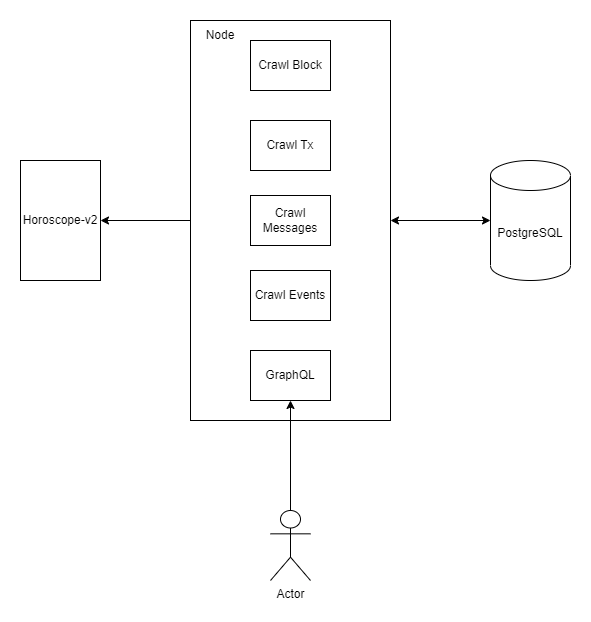

The diagram above was exported from draw.io. Its source (the exported page's mxGraphModel, read from the mxfile embedded in the PNG):
<mxGraphModel dx="1434" dy="800" grid="1" gridSize="10" guides="1" tooltips="1" connect="1" arrows="1" fold="1" page="1" pageScale="1" pageWidth="850" pageHeight="1100" math="0" shadow="0">
  <root>
    <mxCell id="0" />
    <mxCell id="1" parent="0" />
    <mxCell id="03qy4p_iNDJkYCqX1la4-5" value="" style="rounded=0;whiteSpace=wrap;html=1;" vertex="1" parent="1">
      <mxGeometry x="200" y="80" width="200" height="400" as="geometry" />
    </mxCell>
    <mxCell id="03qy4p_iNDJkYCqX1la4-2" value="Horoscope-v2" style="rounded=0;whiteSpace=wrap;html=1;" vertex="1" parent="1">
      <mxGeometry x="30" y="220" width="80" height="120" as="geometry" />
    </mxCell>
    <mxCell id="03qy4p_iNDJkYCqX1la4-3" value="Crawl Block" style="rounded=0;whiteSpace=wrap;html=1;" vertex="1" parent="1">
      <mxGeometry x="260" y="100" width="80" height="50" as="geometry" />
    </mxCell>
    <mxCell id="03qy4p_iNDJkYCqX1la4-6" value="Crawl Tx" style="rounded=0;whiteSpace=wrap;html=1;" vertex="1" parent="1">
      <mxGeometry x="260" y="180" width="80" height="50" as="geometry" />
    </mxCell>
    <mxCell id="03qy4p_iNDJkYCqX1la4-7" value="Crawl Messages" style="rounded=0;whiteSpace=wrap;html=1;" vertex="1" parent="1">
      <mxGeometry x="260" y="255" width="80" height="50" as="geometry" />
    </mxCell>
    <mxCell id="03qy4p_iNDJkYCqX1la4-8" value="Crawl Events" style="rounded=0;whiteSpace=wrap;html=1;" vertex="1" parent="1">
      <mxGeometry x="260" y="330" width="80" height="50" as="geometry" />
    </mxCell>
    <mxCell id="03qy4p_iNDJkYCqX1la4-11" value="PostgreSQL" style="shape=cylinder3;whiteSpace=wrap;html=1;boundedLbl=1;backgroundOutline=1;size=15;" vertex="1" parent="1">
      <mxGeometry x="500" y="220" width="80" height="120" as="geometry" />
    </mxCell>
    <mxCell id="03qy4p_iNDJkYCqX1la4-14" value="GraphQL" style="rounded=0;whiteSpace=wrap;html=1;" vertex="1" parent="1">
      <mxGeometry x="260" y="410" width="80" height="50" as="geometry" />
    </mxCell>
    <mxCell id="03qy4p_iNDJkYCqX1la4-15" value="" style="endArrow=classic;startArrow=classic;html=1;rounded=0;entryX=0;entryY=0.5;entryDx=0;entryDy=0;entryPerimeter=0;exitX=1;exitY=0.5;exitDx=0;exitDy=0;" edge="1" parent="1" source="03qy4p_iNDJkYCqX1la4-5" target="03qy4p_iNDJkYCqX1la4-11">
      <mxGeometry width="50" height="50" relative="1" as="geometry">
        <mxPoint x="400" y="440" as="sourcePoint" />
        <mxPoint x="450" y="390" as="targetPoint" />
      </mxGeometry>
    </mxCell>
    <mxCell id="03qy4p_iNDJkYCqX1la4-16" value="Node" style="text;html=1;strokeColor=none;fillColor=none;align=center;verticalAlign=middle;whiteSpace=wrap;rounded=0;" vertex="1" parent="1">
      <mxGeometry x="200" y="80" width="60" height="30" as="geometry" />
    </mxCell>
    <mxCell id="03qy4p_iNDJkYCqX1la4-17" value="Actor" style="shape=umlActor;verticalLabelPosition=bottom;verticalAlign=top;html=1;outlineConnect=0;" vertex="1" parent="1">
      <mxGeometry x="280" y="570" width="40" height="70" as="geometry" />
    </mxCell>
    <mxCell id="03qy4p_iNDJkYCqX1la4-19" value="" style="endArrow=classic;html=1;rounded=0;exitX=0.5;exitY=0;exitDx=0;exitDy=0;exitPerimeter=0;entryX=0.5;entryY=1;entryDx=0;entryDy=0;" edge="1" parent="1" source="03qy4p_iNDJkYCqX1la4-17" target="03qy4p_iNDJkYCqX1la4-14">
      <mxGeometry width="50" height="50" relative="1" as="geometry">
        <mxPoint x="400" y="440" as="sourcePoint" />
        <mxPoint x="450" y="390" as="targetPoint" />
      </mxGeometry>
    </mxCell>
    <mxCell id="03qy4p_iNDJkYCqX1la4-20" value="" style="endArrow=classic;html=1;rounded=0;entryX=1;entryY=0.5;entryDx=0;entryDy=0;exitX=0;exitY=0.5;exitDx=0;exitDy=0;" edge="1" parent="1" source="03qy4p_iNDJkYCqX1la4-5" target="03qy4p_iNDJkYCqX1la4-2">
      <mxGeometry width="50" height="50" relative="1" as="geometry">
        <mxPoint x="160" y="340" as="sourcePoint" />
        <mxPoint x="210" y="290" as="targetPoint" />
      </mxGeometry>
    </mxCell>
  </root>
</mxGraphModel>